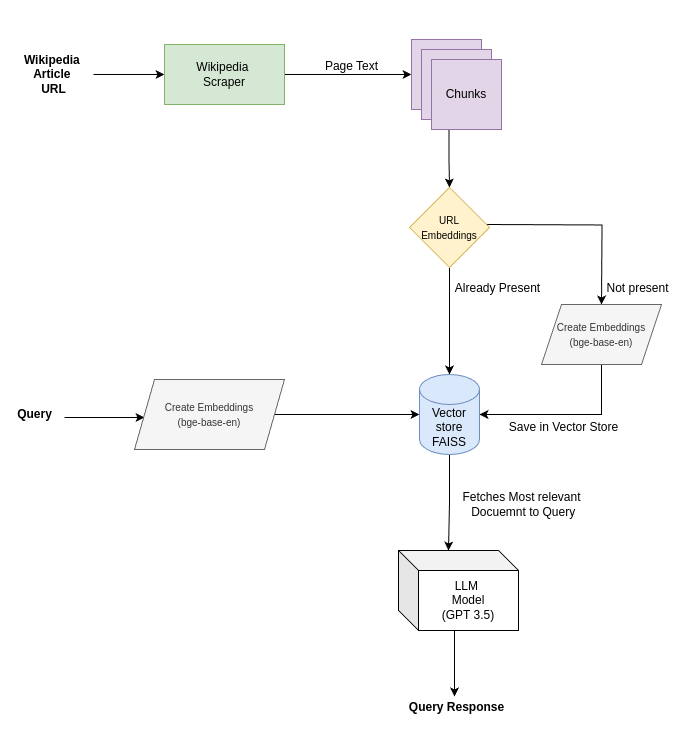

The diagram above was exported from draw.io. Its source (the exported page's mxGraphModel, read from the mxfile embedded in the PNG):
<mxGraphModel dx="2431" dy="607" grid="1" gridSize="10" guides="1" tooltips="1" connect="1" arrows="1" fold="1" page="1" pageScale="1" pageWidth="850" pageHeight="1100" math="0" shadow="0">
  <root>
    <mxCell id="0" />
    <mxCell id="1" parent="0" />
    <mxCell id="TESSwSx1MuFASeRPuAy0-15" value="" style="edgeStyle=orthogonalEdgeStyle;rounded=0;orthogonalLoop=1;jettySize=auto;html=1;" edge="1" parent="1" source="TESSwSx1MuFASeRPuAy0-1" target="TESSwSx1MuFASeRPuAy0-3">
      <mxGeometry relative="1" as="geometry" />
    </mxCell>
    <mxCell id="TESSwSx1MuFASeRPuAy0-1" value="&lt;b&gt;Wikipedia&amp;nbsp;&lt;br&gt;Article&amp;nbsp;&lt;br&gt;URL&lt;/b&gt;" style="text;html=1;align=center;verticalAlign=middle;resizable=0;points=[];autosize=1;strokeColor=none;fillColor=none;" vertex="1" parent="1">
      <mxGeometry x="-271" y="40" width="80" height="60" as="geometry" />
    </mxCell>
    <mxCell id="TESSwSx1MuFASeRPuAy0-16" value="" style="edgeStyle=orthogonalEdgeStyle;rounded=0;orthogonalLoop=1;jettySize=auto;html=1;entryX=0;entryY=0.5;entryDx=0;entryDy=0;" edge="1" parent="1" source="TESSwSx1MuFASeRPuAy0-3" target="TESSwSx1MuFASeRPuAy0-7">
      <mxGeometry relative="1" as="geometry" />
    </mxCell>
    <mxCell id="TESSwSx1MuFASeRPuAy0-3" value="Wikipedia&amp;nbsp;&lt;br&gt;Scraper" style="whiteSpace=wrap;html=1;fillColor=#d5e8d4;strokeColor=#82b366;" vertex="1" parent="1">
      <mxGeometry x="-120" y="40" width="120" height="60" as="geometry" />
    </mxCell>
    <mxCell id="TESSwSx1MuFASeRPuAy0-7" value="" style="whiteSpace=wrap;html=1;aspect=fixed;fillColor=#e1d5e7;strokeColor=#9673a6;" vertex="1" parent="1">
      <mxGeometry x="127" y="35" width="70" height="70" as="geometry" />
    </mxCell>
    <mxCell id="TESSwSx1MuFASeRPuAy0-8" value="" style="whiteSpace=wrap;html=1;aspect=fixed;fillColor=#e1d5e7;strokeColor=#9673a6;" vertex="1" parent="1">
      <mxGeometry x="137" y="45" width="70" height="70" as="geometry" />
    </mxCell>
    <mxCell id="TESSwSx1MuFASeRPuAy0-17" value="" style="edgeStyle=orthogonalEdgeStyle;rounded=0;orthogonalLoop=1;jettySize=auto;html=1;exitX=0.25;exitY=1;exitDx=0;exitDy=0;" edge="1" parent="1" source="TESSwSx1MuFASeRPuAy0-9" target="TESSwSx1MuFASeRPuAy0-14">
      <mxGeometry relative="1" as="geometry" />
    </mxCell>
    <mxCell id="TESSwSx1MuFASeRPuAy0-9" value="Chunks" style="whiteSpace=wrap;html=1;aspect=fixed;fillColor=#e1d5e7;strokeColor=#9673a6;" vertex="1" parent="1">
      <mxGeometry x="147" y="55" width="70" height="70" as="geometry" />
    </mxCell>
    <mxCell id="TESSwSx1MuFASeRPuAy0-10" value="Page Text" style="text;html=1;align=center;verticalAlign=middle;resizable=0;points=[];autosize=1;strokeColor=none;fillColor=none;" vertex="1" parent="1">
      <mxGeometry x="27" y="47" width="80" height="30" as="geometry" />
    </mxCell>
    <mxCell id="TESSwSx1MuFASeRPuAy0-20" value="" style="edgeStyle=orthogonalEdgeStyle;rounded=0;orthogonalLoop=1;jettySize=auto;html=1;" edge="1" parent="1">
      <mxGeometry relative="1" as="geometry">
        <mxPoint x="201.99999999999955" y="220.00000000000023" as="sourcePoint" />
        <mxPoint x="317" y="300" as="targetPoint" />
      </mxGeometry>
    </mxCell>
    <mxCell id="TESSwSx1MuFASeRPuAy0-48" value="" style="edgeStyle=orthogonalEdgeStyle;rounded=0;orthogonalLoop=1;jettySize=auto;html=1;" edge="1" parent="1" source="TESSwSx1MuFASeRPuAy0-14" target="TESSwSx1MuFASeRPuAy0-24">
      <mxGeometry relative="1" as="geometry" />
    </mxCell>
    <mxCell id="TESSwSx1MuFASeRPuAy0-14" value="&lt;font size=&quot;1&quot;&gt;URL&lt;/font&gt;&lt;div&gt;&lt;font size=&quot;1&quot;&gt;Embeddings&lt;/font&gt;&lt;/div&gt;" style="rhombus;whiteSpace=wrap;html=1;fillColor=#fff2cc;strokeColor=#d6b656;" vertex="1" parent="1">
      <mxGeometry x="125" y="183" width="80" height="80" as="geometry" />
    </mxCell>
    <mxCell id="TESSwSx1MuFASeRPuAy0-21" value="Already Present" style="text;html=1;align=center;verticalAlign=middle;resizable=0;points=[];autosize=1;strokeColor=none;fillColor=none;" vertex="1" parent="1">
      <mxGeometry x="158" y="269" width="110" height="30" as="geometry" />
    </mxCell>
    <mxCell id="TESSwSx1MuFASeRPuAy0-22" value="Not present" style="text;html=1;align=center;verticalAlign=middle;resizable=0;points=[];autosize=1;strokeColor=none;fillColor=none;" vertex="1" parent="1">
      <mxGeometry x="308" y="269" width="90" height="30" as="geometry" />
    </mxCell>
    <mxCell id="TESSwSx1MuFASeRPuAy0-31" value="" style="edgeStyle=orthogonalEdgeStyle;rounded=0;orthogonalLoop=1;jettySize=auto;html=1;entryX=1;entryY=0.5;entryDx=0;entryDy=0;entryPerimeter=0;" edge="1" parent="1" source="TESSwSx1MuFASeRPuAy0-23" target="TESSwSx1MuFASeRPuAy0-24">
      <mxGeometry relative="1" as="geometry">
        <mxPoint x="317" y="440" as="targetPoint" />
        <Array as="points">
          <mxPoint x="317" y="410" />
        </Array>
      </mxGeometry>
    </mxCell>
    <mxCell id="TESSwSx1MuFASeRPuAy0-23" value="&lt;font style=&quot;font-size: 10px;&quot;&gt;Create Embeddings&lt;/font&gt;&lt;div&gt;&lt;font style=&quot;font-size: 10px;&quot;&gt;(bge-base-en)&lt;/font&gt;&lt;/div&gt;" style="shape=parallelogram;perimeter=parallelogramPerimeter;whiteSpace=wrap;html=1;fixedSize=1;fillColor=#f5f5f5;fontColor=#333333;strokeColor=#666666;" vertex="1" parent="1">
      <mxGeometry x="257" y="300" width="120" height="60" as="geometry" />
    </mxCell>
    <mxCell id="TESSwSx1MuFASeRPuAy0-39" value="" style="edgeStyle=orthogonalEdgeStyle;rounded=0;orthogonalLoop=1;jettySize=auto;html=1;entryX=0;entryY=0;entryDx=50;entryDy=0;entryPerimeter=0;" edge="1" parent="1" source="TESSwSx1MuFASeRPuAy0-24" target="TESSwSx1MuFASeRPuAy0-41">
      <mxGeometry relative="1" as="geometry">
        <mxPoint x="165" y="520" as="targetPoint" />
      </mxGeometry>
    </mxCell>
    <mxCell id="TESSwSx1MuFASeRPuAy0-24" value="Vector&lt;div&gt;store&lt;br&gt;FAISS&lt;/div&gt;" style="shape=cylinder3;whiteSpace=wrap;html=1;boundedLbl=1;backgroundOutline=1;size=15;fillColor=#dae8fc;strokeColor=#6c8ebf;" vertex="1" parent="1">
      <mxGeometry x="135" y="370" width="60" height="80" as="geometry" />
    </mxCell>
    <mxCell id="TESSwSx1MuFASeRPuAy0-32" value="Save in Vector Store" style="text;html=1;align=center;verticalAlign=middle;resizable=0;points=[];autosize=1;strokeColor=none;fillColor=none;" vertex="1" parent="1">
      <mxGeometry x="214" y="408" width="130" height="30" as="geometry" />
    </mxCell>
    <mxCell id="TESSwSx1MuFASeRPuAy0-40" value="Fetches Most relevant&lt;div&gt;&amp;nbsp;Docuemnt to Query&lt;/div&gt;" style="text;html=1;align=center;verticalAlign=middle;resizable=0;points=[];autosize=1;strokeColor=none;fillColor=none;" vertex="1" parent="1">
      <mxGeometry x="167" y="480" width="140" height="40" as="geometry" />
    </mxCell>
    <mxCell id="TESSwSx1MuFASeRPuAy0-43" value="" style="edgeStyle=orthogonalEdgeStyle;rounded=0;orthogonalLoop=1;jettySize=auto;html=1;" edge="1" parent="1">
      <mxGeometry relative="1" as="geometry">
        <mxPoint x="170" y="602" as="sourcePoint" />
        <mxPoint x="170" y="692" as="targetPoint" />
      </mxGeometry>
    </mxCell>
    <mxCell id="TESSwSx1MuFASeRPuAy0-41" value="LLM&amp;nbsp;&lt;br&gt;Model&lt;div&gt;(GPT 3.5)&lt;/div&gt;" style="shape=cube;whiteSpace=wrap;html=1;boundedLbl=1;backgroundOutline=1;darkOpacity=0.05;darkOpacity2=0.1;" vertex="1" parent="1">
      <mxGeometry x="114" y="546" width="120" height="80" as="geometry" />
    </mxCell>
    <mxCell id="TESSwSx1MuFASeRPuAy0-44" value="&lt;b&gt;Query Response&lt;/b&gt;&lt;div&gt;&lt;br&gt;&lt;/div&gt;" style="text;html=1;align=center;verticalAlign=middle;resizable=0;points=[];autosize=1;strokeColor=none;fillColor=none;" vertex="1" parent="1">
      <mxGeometry x="112" y="690" width="120" height="40" as="geometry" />
    </mxCell>
    <mxCell id="TESSwSx1MuFASeRPuAy0-46" value="&lt;b&gt;Query&lt;/b&gt;" style="text;html=1;align=center;verticalAlign=middle;resizable=0;points=[];autosize=1;strokeColor=none;fillColor=none;" vertex="1" parent="1">
      <mxGeometry x="-280" y="395" width="60" height="30" as="geometry" />
    </mxCell>
    <mxCell id="TESSwSx1MuFASeRPuAy0-47" value="" style="endArrow=classic;html=1;rounded=0;" edge="1" parent="1">
      <mxGeometry width="50" height="50" relative="1" as="geometry">
        <mxPoint x="-220" y="413" as="sourcePoint" />
        <mxPoint x="-140" y="413" as="targetPoint" />
        <Array as="points" />
      </mxGeometry>
    </mxCell>
    <mxCell id="TESSwSx1MuFASeRPuAy0-53" value="" style="edgeStyle=orthogonalEdgeStyle;rounded=0;orthogonalLoop=1;jettySize=auto;html=1;entryX=0;entryY=0.5;entryDx=0;entryDy=0;entryPerimeter=0;" edge="1" parent="1" source="TESSwSx1MuFASeRPuAy0-49" target="TESSwSx1MuFASeRPuAy0-24">
      <mxGeometry relative="1" as="geometry">
        <mxPoint x="90" y="405" as="targetPoint" />
      </mxGeometry>
    </mxCell>
    <mxCell id="TESSwSx1MuFASeRPuAy0-49" value="&lt;font style=&quot;font-size: 10px;&quot;&gt;Create Embeddings&lt;/font&gt;&lt;div&gt;&lt;font style=&quot;font-size: 10px;&quot;&gt;(bge-base-en)&lt;/font&gt;&lt;/div&gt;" style="shape=parallelogram;perimeter=parallelogramPerimeter;whiteSpace=wrap;html=1;fixedSize=1;fillColor=#f5f5f5;fontColor=#333333;strokeColor=#666666;" vertex="1" parent="1">
      <mxGeometry x="-150" y="375" width="150" height="70" as="geometry" />
    </mxCell>
    <mxCell id="TESSwSx1MuFASeRPuAy0-54" value="&amp;nbsp;" style="text;html=1;align=center;verticalAlign=middle;resizable=0;points=[];autosize=1;strokeColor=none;fillColor=none;" vertex="1" parent="1">
      <mxGeometry x="147" width="30" height="30" as="geometry" />
    </mxCell>
  </root>
</mxGraphModel>